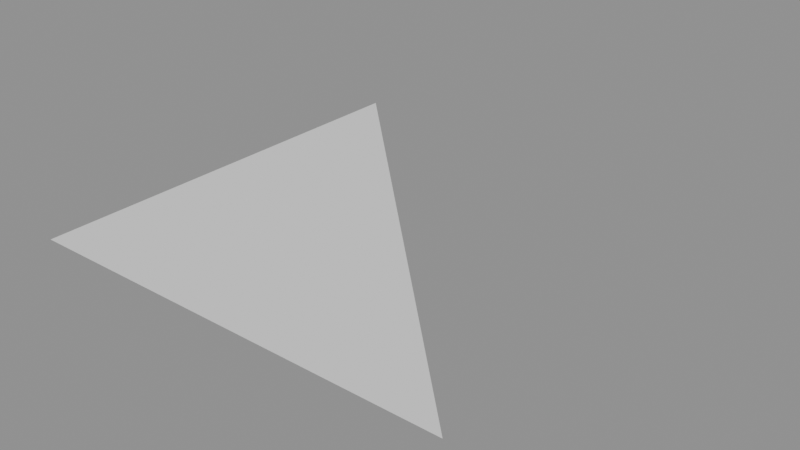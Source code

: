# Source: imported_cad.blend  (saved by Blender 5.0.119; exported with 4.5.12 LTS)
import bpy
from mathutils import Matrix  # noqa: F401  (used for matrix-valued properties, if any)

bpy.ops.wm.read_factory_settings(use_empty=True)
scene = bpy.context.scene
scene.name = 'Scene'

# ---- meshes
me_test = bpy.data.meshes.new('test')
me_test.from_pydata([(0.0, 0.0, 0.0), (1.0, 0.0, 0.0), (0.0, 1.0, 0.0)], [], [(0, 1, 2)])
me_test.update()

# ---- objects
ob_test = bpy.data.objects.new('test', me_test)

# ---- transforms, parenting, visibility, modifiers, constraints
ob_test.location = (0.0, 0.0, 0.0)

# ---- collection membership
scene.collection.objects.link(ob_test)

# ---- scene / render settings (as saved in the file)
scene.frame_start = 1; scene.frame_end = 250; scene.frame_set(1)
scene.render.engine = 'BLENDER_EEVEE_NEXT'
scene.render.bake_bias = 0.0
scene.render.bake_samples = 0
scene.cycles.sampling_pattern = 'TABULATED_SOBOL'
scene.eevee.use_volume_custom_range = False
bpy.context.view_layer.update()

# ---- added for rendering (the .blend has no active camera and no usable light): camera, sun + grey world if the file has none
cam_auto = bpy.data.cameras.new('AutoCamera')
cam_auto.lens = 50.0
cam_auto.sensor_width = 36.0
cam_auto.clip_end = 1000.0
ob_auto_camera = bpy.data.objects.new('AutoCamera', cam_auto)
scene.collection.objects.link(ob_auto_camera)
ob_auto_camera.location = (1.80847, -1.07016, 1.04677)
ob_auto_camera.rotation_euler = (1.09748, -7.21219e-08, 0.694738)
scene.camera = ob_auto_camera
light_auto_sun = bpy.data.lights.new('AutoSun', 'SUN')
light_auto_sun.energy = 3.0
light_auto_sun.angle = 0.0523599
ob_auto_sun = bpy.data.objects.new('AutoSun', light_auto_sun)
scene.collection.objects.link(ob_auto_sun)
ob_auto_sun.rotation_euler = (0.872665, 0.174533, 0.523599)
if scene.world is None:
    world_auto = bpy.data.worlds.new('AutoWorld')
    world_auto.color = (0.3, 0.3, 0.3)
    scene.world = world_auto
bpy.context.view_layer.update()
